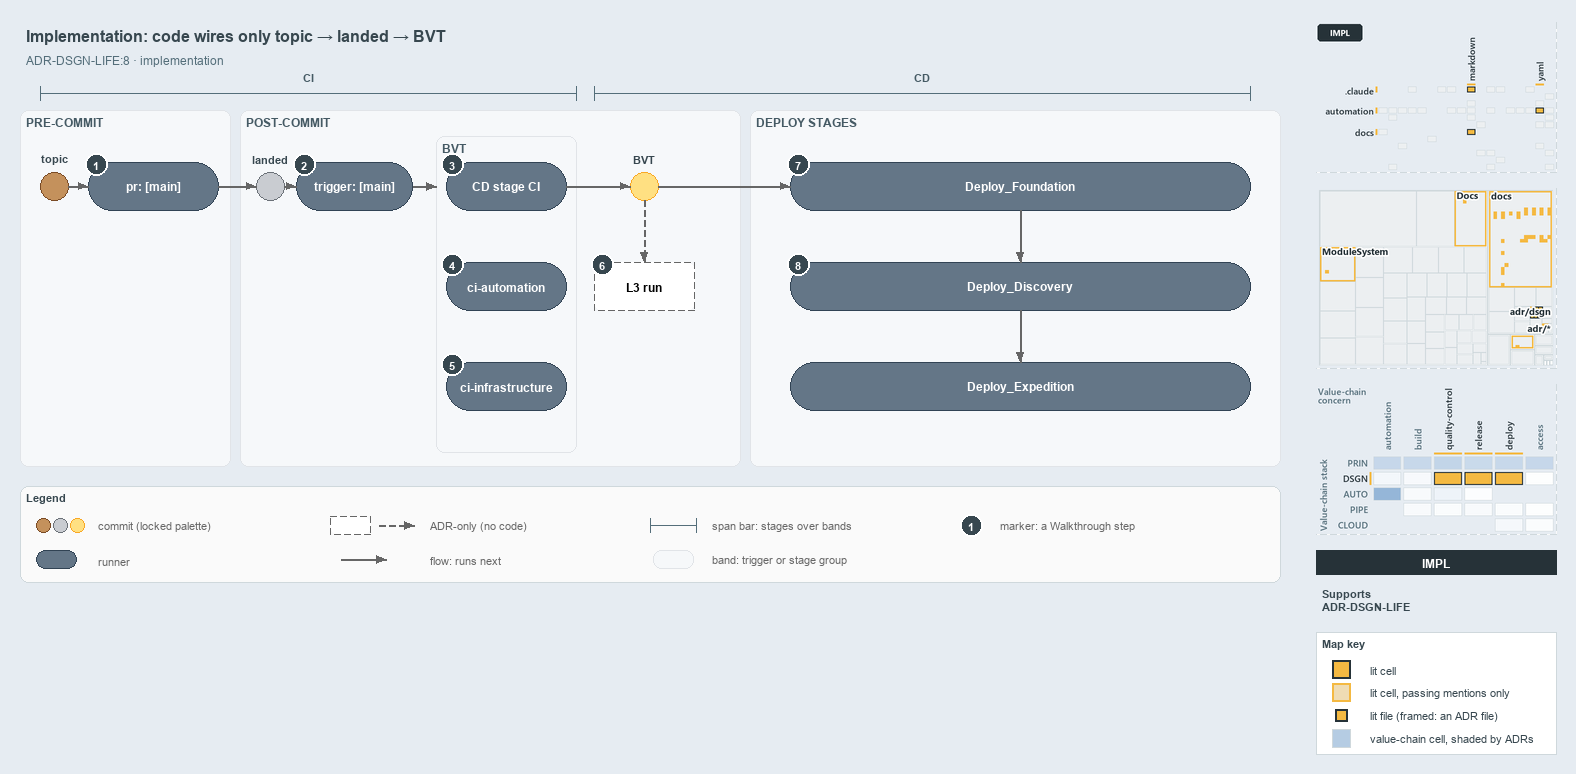

The diagram above was exported from draw.io. Its source (the exported page's mxGraphModel, read from the mxfile embedded in the PNG):
<mxGraphModel dx="1024" dy="768" grid="0" gridSize="10" guides="1" tooltips="1" connect="1" arrows="1" fold="1" page="1" pageScale="1" pageWidth="1572" pageHeight="600" background="#E6ECF2" math="0" shadow="0">
  <root>
    <mxCell id="0" />
    <mxCell id="1" parent="0" />
    <mxCell id="title" value="Implementation: code wires only topic &amp;#8594; landed &amp;#8594; BVT" style="text;html=1;align=left;verticalAlign=middle;fontSize=16;fontStyle=1;fontColor=#37474F;" vertex="1" parent="1">
      <mxGeometry x="20" y="14" width="1260" height="30" as="geometry" />
    </mxCell>
    <mxCell id="subtitle" value="ADR-DSGN-LIFE:8 &amp;#183; implementation" style="text;html=1;align=left;verticalAlign=middle;fontSize=12;fontColor=#546E7A;" vertex="1" parent="1">
      <mxGeometry x="20" y="44" width="1240" height="20" as="geometry" />
    </mxCell>
    <mxCell id="span-ci" value="" style="shape=crossbar;whiteSpace=wrap;html=1;rounded=1;fillColor=none;strokeColor=#546E7A;strokeWidth=1.5;" vertex="1" parent="1">
      <mxGeometry x="40" y="80" width="536" height="14" as="geometry" />
    </mxCell>
    <mxCell id="span-ci-label" value="CI" style="text;html=1;align=center;verticalAlign=middle;fontSize=11;fontStyle=1;fontColor=#455A64;labelBackgroundColor=#F6F8FA;" vertex="1" parent="1">
      <mxGeometry x="273" y="62" width="70" height="16" as="geometry" />
    </mxCell>
    <mxCell id="span-cd" value="" style="shape=crossbar;whiteSpace=wrap;html=1;rounded=1;fillColor=none;strokeColor=#546E7A;strokeWidth=1.5;" vertex="1" parent="1">
      <mxGeometry x="594" y="80" width="656" height="14" as="geometry" />
    </mxCell>
    <mxCell id="span-cd-label" value="CD" style="text;html=1;align=center;verticalAlign=middle;fontSize=11;fontStyle=1;fontColor=#455A64;labelBackgroundColor=#F6F8FA;" vertex="1" parent="1">
      <mxGeometry x="887" y="62" width="70" height="16" as="geometry" />
    </mxCell>
    <mxCell id="band-pre" value="PRE-COMMIT" style="rounded=1;html=1;arcSize=3;fillColor=#F6F8FA;strokeColor=#E1E4E8;verticalAlign=top;align=left;spacingLeft=8;fontStyle=1;fontSize=12;fontColor=#455A64;" vertex="1" parent="1">
      <mxGeometry x="20" y="104" width="210" height="356" as="geometry" />
    </mxCell>
    <mxCell id="band-post" value="POST-COMMIT" style="rounded=1;html=1;arcSize=3;fillColor=#F6F8FA;strokeColor=#E1E4E8;verticalAlign=top;align=left;spacingLeft=8;fontStyle=1;fontSize=12;fontColor=#455A64;" vertex="1" parent="1">
      <mxGeometry x="240" y="104" width="500" height="356" as="geometry" />
    </mxCell>
    <mxCell id="band-deploy" value="DEPLOY STAGES" style="rounded=1;html=1;arcSize=3;fillColor=#F6F8FA;strokeColor=#E1E4E8;verticalAlign=top;align=left;spacingLeft=8;fontStyle=1;fontSize=12;fontColor=#455A64;" vertex="1" parent="1">
      <mxGeometry x="750" y="104" width="530" height="356" as="geometry" />
    </mxCell>
    <mxCell id="band-bvt" value="BVT" style="rounded=1;html=1;arcSize=3;fillColor=#F6F8FA;strokeColor=#E1E4E8;verticalAlign=top;align=left;spacingLeft=8;fontStyle=1;fontSize=12;fontColor=#455A64;" vertex="1" parent="1">
      <mxGeometry x="436" y="130" width="140" height="316" as="geometry" />
    </mxCell>
    <mxCell id="dot-topic" value="" style="ellipse;html=1;fillColor=#C4915C;strokeColor=#7A4B25;strokeWidth=1.5;fontStyle=1;fontSize=11;" vertex="1" parent="1">
      <mxGeometry x="40" y="166" width="28" height="28" as="geometry" />
    </mxCell>
    <mxCell id="dot-topic-name" value="topic" style="text;html=1;align=center;verticalAlign=middle;fontSize=11;fontStyle=1;fontColor=#37474F;" vertex="1" parent="1">
      <mxGeometry x="24" y="144" width="60" height="16" as="geometry" />
    </mxCell>
    <mxCell id="run-pr" value="&lt;b&gt;pr: [main]&lt;/b&gt;" style="rounded=1;arcSize=50;whiteSpace=wrap;html=1;fillColor=#647687;strokeColor=#314354;fontColor=#FFFFFF;fontSize=12;" vertex="1" parent="1">
      <mxGeometry x="88" y="156" width="130" height="48" as="geometry" />
    </mxCell>
    <mxCell id="dot-landed" value="" style="ellipse;html=1;fillColor=#C9CCD1;strokeColor=#6B7178;strokeWidth=1.5;fontStyle=1;fontSize=11;" vertex="1" parent="1">
      <mxGeometry x="256" y="166" width="28" height="28" as="geometry" />
    </mxCell>
    <mxCell id="dot-landed-name" value="landed" style="text;html=1;align=center;verticalAlign=middle;fontSize=11;fontStyle=1;fontColor=#37474F;" vertex="1" parent="1">
      <mxGeometry x="235" y="144" width="70" height="16" as="geometry" />
    </mxCell>
    <mxCell id="run-trigger" value="&lt;b&gt;trigger: [main]&lt;/b&gt;" style="rounded=1;arcSize=50;whiteSpace=wrap;html=1;fillColor=#647687;strokeColor=#314354;fontColor=#FFFFFF;fontSize=12;" vertex="1" parent="1">
      <mxGeometry x="296" y="156" width="116" height="48" as="geometry" />
    </mxCell>
    <mxCell id="run-cdci" value="&lt;b&gt;CD stage CI&lt;/b&gt;" style="rounded=1;arcSize=50;whiteSpace=wrap;html=1;fillColor=#647687;strokeColor=#314354;fontColor=#FFFFFF;fontSize=12;" vertex="1" parent="1">
      <mxGeometry x="446" y="156" width="120" height="48" as="geometry" />
    </mxCell>
    <mxCell id="run-ciauto" value="&lt;b&gt;ci-automation&lt;/b&gt;" style="rounded=1;arcSize=50;whiteSpace=wrap;html=1;fillColor=#647687;strokeColor=#314354;fontColor=#FFFFFF;fontSize=12;" vertex="1" parent="1">
      <mxGeometry x="446" y="256" width="120" height="48" as="geometry" />
    </mxCell>
    <mxCell id="run-ciinfra" value="&lt;b&gt;ci-infrastructure&lt;/b&gt;" style="rounded=1;arcSize=50;whiteSpace=wrap;html=1;fillColor=#647687;strokeColor=#314354;fontColor=#FFFFFF;fontSize=12;" vertex="1" parent="1">
      <mxGeometry x="446" y="356" width="120" height="48" as="geometry" />
    </mxCell>
    <mxCell id="dot-bvt" value="" style="ellipse;html=1;fillColor=#FFE082;strokeColor=#F9A825;strokeWidth=1.5;fontStyle=1;fontSize=11;" vertex="1" parent="1">
      <mxGeometry x="630" y="166" width="28" height="28" as="geometry" />
    </mxCell>
    <mxCell id="dot-bvt-name" value="BVT" style="text;html=1;align=center;verticalAlign=middle;fontSize=11;fontStyle=1;fontColor=#37474F;" vertex="1" parent="1">
      <mxGeometry x="614" y="144" width="60" height="16" as="geometry" />
    </mxCell>
    <mxCell id="adr-l3" value="&lt;b&gt;L3 run&lt;/b&gt;" style="rounded=1;arcSize=50;whiteSpace=wrap;html=1;fillColor=#FFFFFF;strokeColor=#666666;dashed=1;fontSize=12;" vertex="1" parent="1">
      <mxGeometry x="594" y="256" width="100" height="48" as="geometry" />
    </mxCell>
    <mxCell id="run-foundation" value="&lt;b&gt;Deploy_Foundation&lt;/b&gt;" style="rounded=1;arcSize=50;whiteSpace=wrap;html=1;fillColor=#647687;strokeColor=#314354;fontColor=#FFFFFF;fontSize=12;" vertex="1" parent="1">
      <mxGeometry x="790" y="156" width="460" height="48" as="geometry" />
    </mxCell>
    <mxCell id="run-discovery" value="&lt;b&gt;Deploy_Discovery&lt;/b&gt;" style="rounded=1;arcSize=50;whiteSpace=wrap;html=1;fillColor=#647687;strokeColor=#314354;fontColor=#FFFFFF;fontSize=12;" vertex="1" parent="1">
      <mxGeometry x="790" y="256" width="460" height="48" as="geometry" />
    </mxCell>
    <mxCell id="run-expedition" value="&lt;b&gt;Deploy_Expedition&lt;/b&gt;" style="rounded=1;arcSize=50;whiteSpace=wrap;html=1;fillColor=#647687;strokeColor=#314354;fontColor=#FFFFFF;fontSize=12;" vertex="1" parent="1">
      <mxGeometry x="790" y="356" width="460" height="48" as="geometry" />
    </mxCell>
    <mxCell id="edge-topic-pr" value="" style="edgeStyle=orthogonalEdgeStyle;rounded=1;html=1;fontSize=11;endArrow=block;strokeColor=#666666;" edge="1" parent="1" source="dot-topic" target="run-pr">
      <mxGeometry relative="1" as="geometry" />
    </mxCell>
    <mxCell id="edge-pr-landed" value="" style="edgeStyle=orthogonalEdgeStyle;rounded=1;html=1;fontSize=11;endArrow=block;strokeColor=#666666;" edge="1" parent="1" source="run-pr" target="dot-landed">
      <mxGeometry relative="1" as="geometry" />
    </mxCell>
    <mxCell id="edge-landed-trigger" value="" style="edgeStyle=orthogonalEdgeStyle;rounded=1;html=1;fontSize=11;endArrow=block;strokeColor=#666666;" edge="1" parent="1" source="dot-landed" target="run-trigger">
      <mxGeometry relative="1" as="geometry" />
    </mxCell>
    <mxCell id="p-trigger-bvt-a" value="" style="text;html=1;strokeColor=none;fillColor=none;" vertex="1" parent="1">
      <mxGeometry x="412" y="180" width="1" height="1" as="geometry" />
    </mxCell>
    <mxCell id="p-trigger-bvt-b" value="" style="text;html=1;strokeColor=none;fillColor=none;" vertex="1" parent="1">
      <mxGeometry x="436" y="180" width="1" height="1" as="geometry" />
    </mxCell>
    <mxCell id="edge-trigger-bvt" value="" style="edgeStyle=orthogonalEdgeStyle;rounded=1;html=1;fontSize=11;endArrow=block;strokeColor=#666666;" edge="1" parent="1" source="p-trigger-bvt-a" target="p-trigger-bvt-b">
      <mxGeometry relative="1" as="geometry" />
    </mxCell>
    <mxCell id="edge-cdci-bvt" value="" style="edgeStyle=orthogonalEdgeStyle;rounded=1;html=1;fontSize=11;endArrow=block;strokeColor=#666666;" edge="1" parent="1" source="run-cdci" target="dot-bvt">
      <mxGeometry relative="1" as="geometry" />
    </mxCell>
    <mxCell id="edge-bvt-l3" value="" style="edgeStyle=orthogonalEdgeStyle;rounded=1;html=1;fontSize=11;endArrow=block;strokeColor=#666666;dashed=1;" edge="1" parent="1" source="dot-bvt" target="adr-l3">
      <mxGeometry relative="1" as="geometry" />
    </mxCell>
    <mxCell id="edge-bvt-foundation" value="" style="edgeStyle=orthogonalEdgeStyle;rounded=1;html=1;fontSize=11;endArrow=block;strokeColor=#666666;" edge="1" parent="1" source="dot-bvt" target="run-foundation">
      <mxGeometry relative="1" as="geometry" />
    </mxCell>
    <mxCell id="edge-foundation-discovery" value="" style="edgeStyle=orthogonalEdgeStyle;rounded=1;html=1;fontSize=11;endArrow=block;strokeColor=#666666;" edge="1" parent="1" source="run-foundation" target="run-discovery">
      <mxGeometry relative="1" as="geometry" />
    </mxCell>
    <mxCell id="edge-discovery-expedition" value="" style="edgeStyle=orthogonalEdgeStyle;rounded=1;html=1;fontSize=11;endArrow=block;strokeColor=#666666;" edge="1" parent="1" source="run-discovery" target="run-expedition">
      <mxGeometry relative="1" as="geometry" />
    </mxCell>
    <mxCell id="mark-1" value="1" style="ellipse;html=1;fillColor=#37474F;strokeColor=#FFFFFF;strokeWidth=2;fontColor=#FFFFFF;fontStyle=1;fontSize=11;" vertex="1" parent="1">
      <mxGeometry x="85" y="147" width="22" height="22" as="geometry" />
    </mxCell>
    <mxCell id="mark-2" value="2" style="ellipse;html=1;fillColor=#37474F;strokeColor=#FFFFFF;strokeWidth=2;fontColor=#FFFFFF;fontStyle=1;fontSize=11;" vertex="1" parent="1">
      <mxGeometry x="293" y="147" width="22" height="22" as="geometry" />
    </mxCell>
    <mxCell id="mark-3" value="3" style="ellipse;html=1;fillColor=#37474F;strokeColor=#FFFFFF;strokeWidth=2;fontColor=#FFFFFF;fontStyle=1;fontSize=11;" vertex="1" parent="1">
      <mxGeometry x="441" y="147" width="22" height="22" as="geometry" />
    </mxCell>
    <mxCell id="mark-4" value="4" style="ellipse;html=1;fillColor=#37474F;strokeColor=#FFFFFF;strokeWidth=2;fontColor=#FFFFFF;fontStyle=1;fontSize=11;" vertex="1" parent="1">
      <mxGeometry x="441" y="247" width="22" height="22" as="geometry" />
    </mxCell>
    <mxCell id="mark-5" value="5" style="ellipse;html=1;fillColor=#37474F;strokeColor=#FFFFFF;strokeWidth=2;fontColor=#FFFFFF;fontStyle=1;fontSize=11;" vertex="1" parent="1">
      <mxGeometry x="441" y="347" width="22" height="22" as="geometry" />
    </mxCell>
    <mxCell id="mark-6" value="6" style="ellipse;html=1;fillColor=#37474F;strokeColor=#FFFFFF;strokeWidth=2;fontColor=#FFFFFF;fontStyle=1;fontSize=11;" vertex="1" parent="1">
      <mxGeometry x="591" y="247" width="22" height="22" as="geometry" />
    </mxCell>
    <mxCell id="mark-7" value="7" style="ellipse;html=1;fillColor=#37474F;strokeColor=#FFFFFF;strokeWidth=2;fontColor=#FFFFFF;fontStyle=1;fontSize=11;" vertex="1" parent="1">
      <mxGeometry x="787" y="147" width="22" height="22" as="geometry" />
    </mxCell>
    <mxCell id="mark-8" value="8" style="ellipse;html=1;fillColor=#37474F;strokeColor=#FFFFFF;strokeWidth=2;fontColor=#FFFFFF;fontStyle=1;fontSize=11;" vertex="1" parent="1">
      <mxGeometry x="787" y="247" width="22" height="22" as="geometry" />
    </mxCell>
    <mxCell id="legend" value="&lt;b&gt;Legend&lt;/b&gt;" style="rounded=1;whiteSpace=wrap;html=1;arcSize=6;fillColor=#FAFAFA;strokeColor=#CFD8DC;align=left;verticalAlign=top;spacing=8;fontSize=11;fontColor=#37474F;" vertex="1" parent="1">
      <mxGeometry x="20" y="480" width="1260" height="96" as="geometry" />
    </mxCell>
    <mxCell id="legend-commit-0" value="" style="ellipse;html=1;fillColor=#C4915C;strokeColor=#7A4B25;strokeWidth=1.5;fontStyle=1;fontSize=11;" vertex="1" parent="1">
      <mxGeometry x="36" y="512" width="14" height="14" as="geometry" />
    </mxCell>
    <mxCell id="legend-commit-1" value="" style="ellipse;html=1;fillColor=#C9CCD1;strokeColor=#6B7178;strokeWidth=1.5;fontStyle=1;fontSize=11;" vertex="1" parent="1">
      <mxGeometry x="53" y="512" width="14" height="14" as="geometry" />
    </mxCell>
    <mxCell id="legend-commit-2" value="" style="ellipse;html=1;fillColor=#FFE082;strokeColor=#F9A825;strokeWidth=1.5;fontStyle=1;fontSize=11;" vertex="1" parent="1">
      <mxGeometry x="70" y="512" width="14" height="14" as="geometry" />
    </mxCell>
    <mxCell id="legend-commit-text" value="commit (locked palette)" style="text;html=1;align=left;verticalAlign=middle;fontSize=11;fontColor=#666666;" vertex="1" parent="1">
      <mxGeometry x="92" y="509" width="200" height="20" as="geometry" />
    </mxCell>
    <mxCell id="legend-runner" value="" style="rounded=1;arcSize=50;whiteSpace=wrap;html=1;fillColor=#647687;strokeColor=#314354;fontColor=#FFFFFF;fontSize=12;" vertex="1" parent="1">
      <mxGeometry x="36" y="544" width="40" height="18" as="geometry" />
    </mxCell>
    <mxCell id="legend-runner-text" value="runner" style="text;html=1;align=left;verticalAlign=middle;fontSize=11;fontColor=#666666;" vertex="1" parent="1">
      <mxGeometry x="92" y="543" width="200" height="20" as="geometry" />
    </mxCell>
    <mxCell id="legend-adr" value="" style="rounded=1;arcSize=50;whiteSpace=wrap;html=1;fillColor=#FFFFFF;strokeColor=#666666;dashed=1;fontSize=12;" vertex="1" parent="1">
      <mxGeometry x="330" y="510" width="40" height="18" as="geometry" />
    </mxCell>
    <mxCell id="legend-adr-edge-a" value="" style="text;html=1;strokeColor=none;fillColor=none;" vertex="1" parent="1">
      <mxGeometry x="378" y="519" width="1" height="1" as="geometry" />
    </mxCell>
    <mxCell id="legend-adr-edge-b" value="" style="text;html=1;strokeColor=none;fillColor=none;" vertex="1" parent="1">
      <mxGeometry x="414" y="519" width="1" height="1" as="geometry" />
    </mxCell>
    <mxCell id="legend-adr-edge" value="" style="edgeStyle=orthogonalEdgeStyle;rounded=1;html=1;fontSize=11;endArrow=block;strokeColor=#666666;dashed=1;" edge="1" parent="1" source="legend-adr-edge-a" target="legend-adr-edge-b">
      <mxGeometry relative="1" as="geometry" />
    </mxCell>
    <mxCell id="legend-adr-text" value="ADR-only (no code)" style="text;html=1;align=left;verticalAlign=middle;fontSize=11;fontColor=#666666;" vertex="1" parent="1">
      <mxGeometry x="424" y="509" width="200" height="20" as="geometry" />
    </mxCell>
    <mxCell id="legend-flow-a" value="" style="text;html=1;strokeColor=none;fillColor=none;" vertex="1" parent="1">
      <mxGeometry x="340" y="553" width="1" height="1" as="geometry" />
    </mxCell>
    <mxCell id="legend-flow-b" value="" style="text;html=1;strokeColor=none;fillColor=none;" vertex="1" parent="1">
      <mxGeometry x="386" y="553" width="1" height="1" as="geometry" />
    </mxCell>
    <mxCell id="legend-flow" value="" style="edgeStyle=orthogonalEdgeStyle;rounded=1;html=1;fontSize=11;endArrow=block;strokeColor=#666666;" edge="1" parent="1" source="legend-flow-a" target="legend-flow-b">
      <mxGeometry relative="1" as="geometry" />
    </mxCell>
    <mxCell id="legend-flow-text" value="flow: runs next" style="text;html=1;align=left;verticalAlign=middle;fontSize=11;fontColor=#666666;" vertex="1" parent="1">
      <mxGeometry x="424" y="543" width="200" height="20" as="geometry" />
    </mxCell>
    <mxCell id="legend-span" value="" style="shape=crossbar;whiteSpace=wrap;html=1;rounded=1;fillColor=none;strokeColor=#546E7A;strokeWidth=1.5;" vertex="1" parent="1">
      <mxGeometry x="650" y="512" width="46" height="14" as="geometry" />
    </mxCell>
    <mxCell id="legend-span-text" value="span bar: stages over bands" style="text;html=1;align=left;verticalAlign=middle;fontSize=11;fontColor=#666666;" vertex="1" parent="1">
      <mxGeometry x="706" y="509" width="220" height="20" as="geometry" />
    </mxCell>
    <mxCell id="legend-band" value="" style="rounded=1;html=1;arcSize=3;fillColor=#F6F8FA;strokeColor=#E1E4E8;" vertex="1" parent="1">
      <mxGeometry x="653" y="544" width="40" height="18" as="geometry" />
    </mxCell>
    <mxCell id="legend-band-text" value="band: trigger or stage group" style="text;html=1;align=left;verticalAlign=middle;fontSize=11;fontColor=#666666;" vertex="1" parent="1">
      <mxGeometry x="706" y="543" width="220" height="20" as="geometry" />
    </mxCell>
    <mxCell id="legend-mark" value="1" style="ellipse;html=1;fillColor=#37474F;strokeColor=#FFFFFF;strokeWidth=2;fontColor=#FFFFFF;fontStyle=1;fontSize=11;" vertex="1" parent="1">
      <mxGeometry x="960" y="508" width="22" height="22" as="geometry" />
    </mxCell>
    <mxCell id="legend-mark-text" value="marker: a Walkthrough step" style="text;html=1;align=left;verticalAlign=middle;fontSize=11;fontColor=#666666;" vertex="1" parent="1">
      <mxGeometry x="994" y="509" width="220" height="20" as="geometry" />
    </mxCell>
    <mxCell id="minimap-grid" value="" style="shape=image;html=1;imageAspect=0;aspect=fixed;verticalLabelPosition=bottom;strokeColor=#CFD8DC;dashed=1;fillColor=#FAFAFA;image=data:image/png,(base64 omitted: 10072 chars);" vertex="1" parent="1">
      <mxGeometry x="1316" y="16" width="240" height="150" as="geometry" />
    </mxCell>
    <mxCell id="minimap-tree" value="" style="shape=image;html=1;imageAspect=0;aspect=fixed;verticalLabelPosition=bottom;strokeColor=#CFD8DC;dashed=1;fillColor=#FAFAFA;image=data:image/png,(base64 omitted: 16076 chars);" vertex="1" parent="1">
      <mxGeometry x="1316" y="182" width="240" height="180" as="geometry" />
    </mxCell>
    <mxCell id="minimap-chain" value="" style="shape=image;html=1;imageAspect=0;aspect=fixed;verticalLabelPosition=bottom;strokeColor=#CFD8DC;dashed=1;fillColor=#FAFAFA;image=data:image/png,(base64 omitted: 23624 chars);" vertex="1" parent="1">
      <mxGeometry x="1316" y="378" width="240" height="150" as="geometry" />
    </mxCell>
    <mxCell id="lens-badge" value="IMPL" style="rounded=0;whiteSpace=wrap;html=1;align=center;verticalAlign=middle;fontSize=12;fontStyle=1;fontColor=#FFFFFF;fillColor=#263238;strokeColor=none;" vertex="1" parent="1">
      <mxGeometry x="1316" y="544" width="240" height="24" as="geometry" />
    </mxCell>
    <mxCell id="supports" value="&lt;b&gt;Supports&lt;/b&gt;&lt;br&gt;ADR-DSGN-LIFE" style="text;html=1;whiteSpace=wrap;align=left;verticalAlign=top;fontSize=11;fontColor=#37474F;" vertex="1" parent="1">
      <mxGeometry x="1316" y="576" width="240" height="38" as="geometry" />
    </mxCell>
    <mxCell id="mapkey" value="&lt;b&gt;Map key&lt;/b&gt;" style="rounded=0;whiteSpace=wrap;html=1;align=left;verticalAlign=top;fontSize=11;fontColor=#37474F;fillColor=#FFFFFF;strokeColor=#CFD8DC;spacingLeft=8;spacingTop=2;" vertex="1" parent="1">
      <mxGeometry x="1316" y="626" width="240" height="122" as="geometry" />
    </mxCell>
    <mxCell id="mapkey-lit" value="" style="rounded=0;html=1;fillColor=#F4B942;strokeColor=#263238;strokeWidth=2;" vertex="1" parent="1">
      <mxGeometry x="1332.0" y="654.0" width="18" height="18" as="geometry" />
    </mxCell>
    <mxCell id="mapkey-lit-text" value="lit cell" style="text;html=1;align=left;verticalAlign=middle;fontSize=11;fontColor=#37474F;" vertex="1" parent="1">
      <mxGeometry x="1364" y="653" width="184" height="20" as="geometry" />
    </mxCell>
    <mxCell id="mapkey-touched" value="" style="rounded=0;html=1;fillColor=#EFDCB4;strokeColor=#F4B942;strokeWidth=2;" vertex="1" parent="1">
      <mxGeometry x="1332.0" y="677.0" width="18" height="18" as="geometry" />
    </mxCell>
    <mxCell id="mapkey-touched-text" value="lit cell, passing mentions only" style="text;html=1;align=left;verticalAlign=middle;fontSize=11;fontColor=#37474F;" vertex="1" parent="1">
      <mxGeometry x="1364" y="676" width="184" height="20" as="geometry" />
    </mxCell>
    <mxCell id="mapkey-file" value="" style="rounded=0;html=1;fillColor=#F4B942;strokeColor=#263238;strokeWidth=2;" vertex="1" parent="1">
      <mxGeometry x="1335.0" y="703.0" width="12" height="12" as="geometry" />
    </mxCell>
    <mxCell id="mapkey-file-text" value="lit file (framed: an ADR file)" style="text;html=1;align=left;verticalAlign=middle;fontSize=11;fontColor=#37474F;" vertex="1" parent="1">
      <mxGeometry x="1364" y="699" width="184" height="20" as="geometry" />
    </mxCell>
    <mxCell id="mapkey-shade" value="" style="rounded=0;html=1;fillColor=#B5CCE3;strokeColor=#CFD8DC;" vertex="1" parent="1">
      <mxGeometry x="1332.0" y="723.0" width="18" height="18" as="geometry" />
    </mxCell>
    <mxCell id="mapkey-shade-text" value="value-chain cell, shaded by ADRs" style="text;html=1;align=left;verticalAlign=middle;fontSize=11;fontColor=#37474F;" vertex="1" parent="1">
      <mxGeometry x="1364" y="722" width="184" height="20" as="geometry" />
    </mxCell>
  </root>
</mxGraphModel>